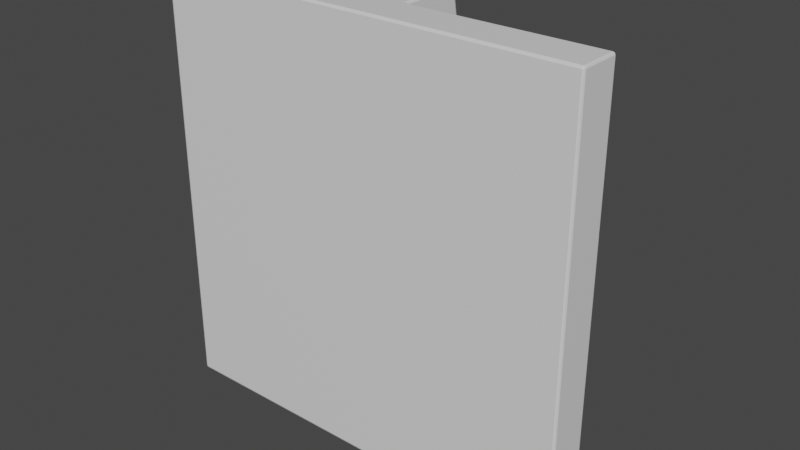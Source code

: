 # Source: C-StorageModule.blend  (saved by Blender 2.90.8; exported with 4.5.12 LTS)
import bpy
from mathutils import Matrix  # noqa: F401  (used for matrix-valued properties, if any)

bpy.ops.wm.read_factory_settings(use_empty=True)
scene = bpy.context.scene
scene.name = 'Scene'

# ---- collections
col_collection = bpy.data.collections.new('Collection'); scene.collection.children.link(col_collection)

# ---- materials (node trees are filled in below, after node groups)
mat_material = bpy.data.materials.new('Material')
mat_material.alpha_threshold = 0.0
mat_material.use_transparent_shadow = False
mat_material.line_color = (0.0, 0.0, 0.0, 1.0)

# ---- material node trees
mat_material.use_nodes = True; mat_material.node_tree.nodes.clear()
_N = mat_material.node_tree.nodes; _L = mat_material.node_tree.links
n0 = _N.new('ShaderNodeOutputMaterial'); n0.name = 'Material Output'; n0.location = (300, 300)
n1 = _N.new('ShaderNodeBsdfPrincipled'); n1.name = 'Principled BSDF'; n1.location = (10, 300)
n1.distribution = 'GGX'
n1.subsurface_method = 'BURLEY'
n1.inputs[2].default_value = 0.4
n1.inputs[3].default_value = 1.45
n1.inputs[27].default_value = (0.0, 0.0, 0.0, 1.0)
n1.inputs[28].default_value = 1.0
_L.new(n1.outputs[0], n0.inputs[0])
n0.is_active_output = True

# ---- world
world_world = bpy.data.worlds.new('World'); scene.world = world_world
world_world.use_nodes = True; world_world.node_tree.nodes.clear()
_N = world_world.node_tree.nodes; _L = world_world.node_tree.links
n0 = _N.new('ShaderNodeOutputWorld'); n0.name = 'World Output'; n0.location = (300, 300)
n1 = _N.new('ShaderNodeBackground'); n1.name = 'Background'; n1.location = (10, 300)
n1.inputs[0].default_value = (0.05088, 0.05088, 0.05088, 1.0)
_L.new(n1.outputs[0], n0.inputs[0])
n0.is_active_output = True
world_world.color = (0.05088, 0.05088, 0.05088)
world_world.use_sun_shadow = False
world_world.sun_shadow_jitter_overblur = 0.0

# ---- meshes
me_cube = bpy.data.meshes.new('Cube')
me_cube.from_pydata([(4.5, -0.1286, -3.871), (5.0, -1.129, -4.371), (4.5, -0.1286, 5.129), (5.0, -1.129, 5.629), (-4.5, -0.1286, -3.871), (-5.0, -1.129, -4.371), (-4.5, -0.1286, 5.129), (-5.0, -1.129, 5.629), (-5.0, -1.129, -1.038), (-5.0, -1.129, 2.295), (4.5, -0.1286, -1.538), (4.5, -0.1286, 2.795), (-4.5, -0.1286, 2.795), (-4.5, -0.1286, -1.538), (5.0, -1.129, 2.295), (5.0, -1.129, -1.038), (1.667, -1.129, -4.371), (-1.667, -1.129, -4.371), (2.167, -0.1286, 5.129), (-2.167, -0.1286, 5.129), (-1.667, -1.129, 5.629), (1.667, -1.129, 5.629), (-2.167, -0.1286, -3.871), (2.167, -0.1286, -3.871), (1.667, -1.129, -1.038), (-1.667, -1.129, -1.038), (1.667, -1.129, 2.295), (-1.667, -1.129, 2.295), (-2.167, -0.1286, -1.538), (2.167, -0.1286, -1.538), (-2.167, -0.1286, 2.795), (2.167, -0.1286, 2.795), (0.5556, -1.129, -4.371), (-0.5556, -1.129, -4.371), (0.5556, -0.1286, 5.629), (-0.5556, -0.1286, 5.629), (-0.5556, -1.129, 5.629), (0.5556, -1.129, 5.629), (-0.5556, -0.1286, -4.371), (0.5556, -0.1286, -4.371), (0.5556, -1.129, -1.038), (-0.5556, -1.129, -1.038), (0.5556, -1.129, 2.295), (-0.5556, -1.129, 2.295), (-0.5556, -0.1286, -1.038), (0.5556, -0.1286, -1.038), (-0.5556, -0.1286, 2.295), (0.5556, -0.1286, 2.295), (0.5556, 0.3714, 5.629), (-0.5556, 0.3714, 5.629), (-0.5556, 0.3714, -4.371), (0.5556, 0.3714, -4.371), (-0.5556, 0.3714, -1.038), (0.5556, 0.3714, -1.038), (-0.5556, 0.3714, 2.295), (0.5556, 0.3714, 2.295), (0.5556, 0.8714, 5.629), (-0.5556, 0.8714, 5.629), (-0.5556, 0.8714, -4.371), (0.5556, 0.8714, -4.371), (-0.5556, 0.8714, -1.038), (0.5556, 0.8714, -1.038), (-0.5556, 0.8714, 2.295), (0.5556, 0.8714, 2.295), (0.5556, 1.371, 5.629), (-0.5556, 1.371, 5.629), (-0.5556, 1.371, -4.371), (0.5556, 1.371, -4.371), (-0.5556, 1.371, -1.038), (0.5556, 1.371, -1.038), (-0.5556, 1.371, 2.295), (0.5556, 1.371, 2.295), (0.5556, 1.871, 2.844), (-0.5556, 1.871, 2.844), (-0.5556, 1.871, -1.587), (0.5556, 1.871, -1.587), (-0.5556, 1.871, -0.11), (0.5556, 1.871, -0.11), (-0.5556, 1.871, 1.367), (0.5556, 1.871, 1.367), (-1.667, -0.1286, 5.629), (-5.0, -0.1286, 5.629), (5.0, -0.1286, 2.295), (5.0, -0.1286, 5.629), (-5.0, -0.1286, -1.038), (-5.0, -0.1286, -4.371), (1.667, -0.1286, -4.371), (5.0, -0.1286, -4.371), (5.0, -0.1286, -1.038), (-5.0, -0.1286, 2.295), (1.667, -0.1286, -1.038), (1.667, -0.1286, 2.295), (1.667, -0.1286, 5.629), (-1.667, -0.1286, -4.371), (-1.667, -0.1286, -1.038), (-1.667, -0.1286, 2.295), (-2.167, -0.2286, 5.129), (-4.5, -0.2286, 5.129), (4.5, -0.2286, 2.795), (4.5, -0.2286, 5.129), (-4.5, -0.2286, -1.538), (-4.5, -0.2286, -3.871), (2.167, -0.2286, -3.871), (4.5, -0.2286, -3.871), (4.5, -0.2286, -1.538), (-4.5, -0.2286, 2.795), (2.167, -0.2286, -1.538), (2.167, -0.2286, 2.795), (2.167, -0.2286, 5.129), (-2.167, -0.2286, -3.871), (-2.167, -0.2286, -1.538), (-2.167, -0.2286, 2.795)], [], [(29, 10, 104, 106), (20, 80, 81, 7), (8, 84, 85, 5), (26, 14, 3, 21), (14, 82, 83, 3), (16, 86, 87, 1), (1, 87, 88, 15), (15, 88, 82, 14), (16, 1, 15, 24), (24, 15, 14, 26), (7, 81, 89, 9), (9, 89, 84, 8), (28, 22, 109, 110), (94, 84, 89, 95), (88, 90, 91, 82), (44, 94, 95, 46), (12, 6, 97, 105), (38, 93, 94, 44), (8, 25, 27, 9), (40, 24, 26, 42), (5, 17, 25, 8), (32, 16, 24, 40), (5, 85, 93, 17), (32, 39, 86, 16), (9, 27, 20, 7), (42, 26, 21, 37), (3, 83, 92, 21), (36, 35, 80, 20), (23, 29, 106, 102), (46, 95, 80, 35), (91, 47, 34, 92), (39, 38, 50, 51), (21, 92, 34, 37), (37, 34, 35, 36), (27, 43, 36, 20), (43, 42, 37, 36), (17, 93, 38, 33), (33, 38, 39, 32), (17, 33, 41, 25), (33, 32, 40, 41), (25, 41, 43, 27), (41, 40, 42, 43), (86, 39, 45, 90), (38, 44, 52, 50), (90, 45, 47, 91), (44, 46, 54, 52), (53, 51, 59, 61), (62, 60, 61, 63), (51, 50, 58, 59), (34, 47, 55, 48), (35, 34, 48, 49), (47, 45, 53, 55), (45, 39, 51, 53), (46, 35, 49, 54), (59, 58, 66, 67), (62, 57, 65, 70), (58, 60, 68, 66), (48, 55, 63, 56), (49, 48, 56, 57), (54, 62, 63, 55), (50, 52, 60, 58), (54, 49, 57, 62), (66, 68, 76, 74), (68, 70, 78, 76), (65, 64, 72, 73), (63, 61, 69, 71), (61, 59, 67, 69), (56, 63, 71, 64), (57, 56, 64, 65), (60, 62, 70, 68), (79, 78, 73, 72), (75, 74, 76, 77), (77, 76, 78, 79), (70, 65, 73, 78), (67, 66, 74, 75), (71, 69, 77, 79), (69, 67, 75, 77), (64, 71, 79, 72), (60, 52, 53, 61), (52, 54, 55, 53), (19, 6, 81, 80), (11, 2, 83, 82), (13, 4, 85, 84), (23, 0, 87, 86), (0, 10, 88, 87), (6, 12, 89, 81), (10, 29, 90, 88), (31, 11, 82, 91), (2, 18, 92, 83), (4, 22, 93, 85), (28, 13, 84, 94), (12, 30, 95, 89), (29, 23, 86, 90), (22, 28, 94, 93), (18, 31, 91, 92), (30, 19, 80, 95), (111, 105, 97, 96), (109, 101, 100, 110), (103, 102, 106, 104), (98, 107, 108, 99), (31, 18, 108, 107), (11, 31, 107, 98), (6, 19, 96, 97), (19, 30, 111, 96), (18, 2, 99, 108), (2, 11, 98, 99), (22, 4, 101, 109), (4, 13, 100, 101), (13, 28, 110, 100), (0, 23, 102, 103), (30, 12, 105, 111), (10, 0, 103, 104)])
_uv = me_cube.uv_layers.new(name='UVMap')
_uv.uv.foreach_set('vector', [0.61, 0.85, 0.61, 0.7333, 0.615, 0.7333, 0.615, 0.85, 0.125, 0.8333, 0.175, 0.8333, 0.175, 1.0, 0.125, 1.0, 0.5, 0.8333, 0.55, 0.8333, 0.55, 1.0, 0.5, 1.0, 0.3333, 0.3333, 0.5, 0.3333, 0.5, 0.5, 0.3333, 0.5, 0.5, 0.6667, 0.45, 0.6667, 0.45, 0.5, 0.5, 0.5, 0.125, 0.6667, 0.075, 0.6667, 0.075, 0.5, 0.125, 0.5, 0.5, 1.0, 0.45, 1.0, 0.45, 0.8333, 0.5, 0.8333, 0.5, 0.8333, 0.45, 0.8333, 0.45, 0.6667, 0.5, 0.6667, 0.3333, 2.384e-08, 0.5, 0.0, 0.5, 0.1667, 0.3333, 0.1667, 0.3333, 0.1667, 0.5, 0.1667, 0.5, 0.3333, 0.3333, 0.3333, 0.5, 0.5, 0.55, 0.5, 0.55, 0.6667, 0.5, 0.6667, 0.5, 0.6667, 0.55, 0.6667, 0.55, 0.8333, 0.5, 0.8333, 0.64, 0.85, 0.64, 0.7333, 0.645, 0.7333, 0.645, 0.85, 0.8889, 0.3333, 0.7222, 0.3333, 0.7222, 0.1667, 0.8889, 0.1667, 0.7222, 0.3333, 0.5556, 0.3333, 0.5556, 0.1667, 0.7222, 0.1667, 0.9444, 0.3333, 0.8889, 0.3333, 0.8889, 0.1667, 0.9444, 0.1667, 0.655, 0.7333, 0.655, 0.85, 0.65, 0.85, 0.65, 0.7333, 0.9444, 0.5, 0.8889, 0.5, 0.8889, 0.3333, 0.9444, 0.3333, 2.384e-08, 0.1667, 0.1667, 0.1667, 0.1667, 0.3333, 2.384e-08, 0.3333, 0.2778, 0.1667, 0.3333, 0.1667, 0.3333, 0.3333, 0.2778, 0.3333, 0.0, 4.768e-08, 0.1667, 2.384e-08, 0.1667, 0.1667, 2.384e-08, 0.1667, 0.2778, 2.384e-08, 0.3333, 2.384e-08, 0.3333, 0.1667, 0.2778, 0.1667, 0.125, 1.0, 0.075, 1.0, 0.075, 0.8333, 0.125, 0.8333, 0.125, 0.7222, 0.075, 0.7222, 0.075, 0.6667, 0.125, 0.6667, 2.384e-08, 0.3333, 0.1667, 0.3333, 0.1667, 0.5, 4.768e-08, 0.5, 0.2778, 0.3333, 0.3333, 0.3333, 0.3333, 0.5, 0.2778, 0.5, 0.125, 0.5, 0.175, 0.5, 0.175, 0.6667, 0.125, 0.6667, 0.125, 0.7778, 0.175, 0.7778, 0.175, 0.8333, 0.125, 0.8333, 0.6717, 0.7333, 0.6717, 0.85, 0.6667, 0.85, 0.6667, 0.7333, 0.9444, 0.1667, 0.8889, 0.1667, 0.8889, 2.384e-08, 0.9444, 4.768e-08, 0.5556, 0.1667, 0.5, 0.1667, 0.5, 2.384e-08, 0.5556, 2.384e-08, 0.075, 0.7222, 0.075, 0.7778, 0.05, 0.7778, 0.05, 0.7222, 0.125, 0.6667, 0.175, 0.6667, 0.175, 0.7222, 0.125, 0.7222, 0.125, 0.7222, 0.175, 0.7222, 0.175, 0.7778, 0.125, 0.7778, 0.1667, 0.3333, 0.2222, 0.3333, 0.2222, 0.5, 0.1667, 0.5, 0.2222, 0.3333, 0.2778, 0.3333, 0.2778, 0.5, 0.2222, 0.5, 0.125, 0.8333, 0.075, 0.8333, 0.075, 0.7778, 0.125, 0.7778, 0.125, 0.7778, 0.075, 0.7778, 0.075, 0.7222, 0.125, 0.7222, 0.1667, 2.384e-08, 0.2222, 2.384e-08, 0.2222, 0.1667, 0.1667, 0.1667, 0.2222, 2.384e-08, 0.2778, 2.384e-08, 0.2778, 0.1667, 0.2222, 0.1667, 0.1667, 0.1667, 0.2222, 0.1667, 0.2222, 0.3333, 0.1667, 0.3333, 0.2222, 0.1667, 0.2778, 0.1667, 0.2778, 0.3333, 0.2222, 0.3333, 0.5556, 0.5, 0.5, 0.5, 0.5, 0.3333, 0.5556, 0.3333, 0.45, 0.5, 0.45, 0.6667, 0.425, 0.6667, 0.425, 0.5, 0.5556, 0.3333, 0.5, 0.3333, 0.5, 0.1667, 0.5556, 0.1667, 0.45, 0.6667, 0.45, 0.8333, 0.425, 0.8333, 0.425, 0.6667, 0.325, 0.8333, 0.325, 1.0, 0.3, 1.0, 0.3, 0.8333, 0.7833, 0.8333, 0.7833, 0.6667, 0.8389, 0.6667, 0.8389, 0.8333, 0.05, 0.7222, 0.05, 0.7778, 0.025, 0.7778, 0.025, 0.7222, 0.35, 0.5, 0.35, 0.6667, 0.325, 0.6667, 0.325, 0.5, 0.175, 0.7778, 0.175, 0.7222, 0.2, 0.7222, 0.2, 0.7778, 0.35, 0.6667, 0.35, 0.8333, 0.325, 0.8333, 0.325, 0.6667, 0.35, 0.8333, 0.35, 1.0, 0.325, 1.0, 0.325, 0.8333, 0.45, 0.8333, 0.45, 1.0, 0.425, 1.0, 0.425, 0.8333, 0.025, 0.7222, 0.025, 0.7778, 0.0, 0.7778, 0.0, 0.7222, 0.4, 0.8333, 0.4, 1.0, 0.375, 1.0, 0.375, 0.8333, 0.4, 0.5, 0.4, 0.6667, 0.375, 0.6667, 0.375, 0.5, 0.325, 0.5, 0.325, 0.6667, 0.3, 0.6667, 0.3, 0.5, 0.2, 0.7778, 0.2, 0.7222, 0.225, 0.7222, 0.225, 0.7778, 0.6, 0.7889, 0.575, 0.7889, 0.575, 0.7333, 0.6, 0.7333, 0.425, 0.5, 0.425, 0.6667, 0.4, 0.6667, 0.4, 0.5, 0.425, 0.8333, 0.425, 1.0, 0.4, 1.0, 0.4, 0.8333, 0.375, 0.5, 0.375, 0.6667, 0.35, 0.7131, 0.35, 0.6392, 0.375, 0.6667, 0.375, 0.8333, 0.35, 0.7869, 0.35, 0.7131, 1.0, 0.5, 0.9444, 0.5, 0.9444, 0.3608, 1.0, 0.3608, 0.3, 0.6667, 0.3, 0.8333, 0.275, 0.8333, 0.275, 0.6667, 0.3, 0.8333, 0.3, 1.0, 0.275, 1.0, 0.275, 0.8333, 0.3, 0.5, 0.3, 0.6667, 0.275, 0.6667, 0.275, 0.5, 0.225, 0.7778, 0.225, 0.7222, 0.25, 0.7222, 0.25, 0.7778, 0.4, 0.6667, 0.4, 0.8333, 0.375, 0.8333, 0.375, 0.6667, 0.9444, 0.2869, 1.0, 0.2869, 1.0, 0.3608, 0.9444, 0.3608, 0.9444, 0.1392, 1.0, 0.1392, 1.0, 0.2131, 0.9444, 0.2131, 0.9444, 0.2131, 1.0, 0.2131, 1.0, 0.2869, 0.9444, 0.2869, 0.375, 0.8333, 0.375, 1.0, 0.35, 0.8608, 0.35, 0.7869, 0.9444, 0.0, 1.0, 0.0, 1.0, 0.1392, 0.9444, 0.1392, 0.275, 0.6667, 0.275, 0.8333, 0.25, 0.7869, 0.25, 0.7131, 0.275, 0.8333, 0.275, 1.0, 0.25, 0.8608, 0.25, 0.7869, 0.275, 0.5, 0.275, 0.6667, 0.25, 0.7131, 0.25, 0.6392, 0.575, 0.7889, 0.55, 0.7889, 0.55, 0.7333, 0.575, 0.7333, 0.8389, 0.5, 0.8389, 0.6667, 0.7833, 0.6667, 0.7833, 0.5, 0.8639, 0.025, 0.7472, 0.025, 0.7222, 0.0, 0.8889, 2.384e-08, 0.6972, 0.1417, 0.6972, 0.025, 0.7222, 0.0, 0.7222, 0.1667, 0.7472, 0.3583, 0.7472, 0.475, 0.7222, 0.5, 0.7222, 0.3333, 0.5806, 0.475, 0.6972, 0.475, 0.7222, 0.5, 0.5556, 0.5, 0.6972, 0.475, 0.6972, 0.3583, 0.7222, 0.3333, 0.7222, 0.5, 0.7472, 0.025, 0.7472, 0.1417, 0.7222, 0.1667, 0.7222, 0.0, 0.6972, 0.3583, 0.5806, 0.3583, 0.5556, 0.3333, 0.7222, 0.3333, 0.5806, 0.1417, 0.6972, 0.1417, 0.7222, 0.1667, 0.5556, 0.1667, 0.6972, 0.025, 0.5806, 0.025, 0.5556, 2.384e-08, 0.7222, 0.0, 0.7472, 0.475, 0.8639, 0.475, 0.8889, 0.5, 0.7222, 0.5, 0.8639, 0.3583, 0.7472, 0.3583, 0.7222, 0.3333, 0.8889, 0.3333, 0.7472, 0.1417, 0.8639, 0.1417, 0.8889, 0.1667, 0.7222, 0.1667, 0.5806, 0.3583, 0.5806, 0.475, 0.5556, 0.5, 0.5556, 0.3333, 0.8639, 0.475, 0.8639, 0.3583, 0.8889, 0.3333, 0.8889, 0.5, 0.5806, 0.025, 0.5806, 0.1417, 0.5556, 0.1667, 0.5556, 2.384e-08, 0.8639, 0.1417, 0.8639, 0.025, 0.8889, 2.384e-08, 0.8889, 0.1667, 0.6667, 0.6167, 0.6667, 0.7333, 0.55, 0.7333, 0.55, 0.6167, 0.7833, 0.7333, 0.6667, 0.7333, 0.6667, 0.6167, 0.7833, 0.6167, 0.6667, 0.6167, 0.55, 0.6167, 0.55, 0.5, 0.6667, 0.5, 0.7833, 0.5, 0.7833, 0.6167, 0.6667, 0.6167, 0.6667, 0.5, 0.8389, 0.6167, 0.8389, 0.5, 0.8439, 0.5, 0.8439, 0.6167, 0.635, 0.7333, 0.635, 0.85, 0.63, 0.85, 0.63, 0.7333, 0.6, 0.85, 0.6, 0.7333, 0.605, 0.7333, 0.605, 0.85, 0.645, 0.85, 0.645, 0.7333, 0.65, 0.7333, 0.65, 0.85, 0.8389, 0.7333, 0.8389, 0.6167, 0.8439, 0.6167, 0.8439, 0.7333, 0.655, 0.85, 0.655, 0.7333, 0.66, 0.7333, 0.66, 0.85, 0.63, 0.7333, 0.63, 0.85, 0.625, 0.85, 0.625, 0.7333, 0.605, 0.85, 0.605, 0.7333, 0.61, 0.7333, 0.61, 0.85, 0.8439, 0.6167, 0.8439, 0.5, 0.8489, 0.5, 0.8489, 0.6167, 0.64, 0.7333, 0.64, 0.85, 0.635, 0.85, 0.635, 0.7333, 0.625, 0.7333, 0.625, 0.85, 0.62, 0.85, 0.62, 0.7333, 0.615, 0.85, 0.615, 0.7333, 0.62, 0.7333, 0.62, 0.85])
me_cube.materials.append(mat_material)
me_cube.use_remesh_preserve_volume = False
me_cube.use_remesh_preserve_attributes = False
me_cube.use_mirror_vertex_groups = False
me_cube.update()

# ---- objects
ob_cube = bpy.data.objects.new('Cube', me_cube)

# ---- transforms, parenting, visibility, modifiers, constraints
ob_cube.location = (0.0, 0.0, 0.0)
ob_cube.lock_rotations_4d = False
ob_cube.empty_display_type = 'ARROWS'
ob_cube.lineart.crease_threshold = 0.0
_m = ob_cube.modifiers.new('Bevel', 'BEVEL')
_m.segments = 2
_m.limit_method = 'NONE'

# ---- collection membership
col_collection.objects.link(ob_cube)

# ---- scene / render settings (as saved in the file)
scene.frame_start = 1; scene.frame_end = 250; scene.frame_set(1)
scene.render.engine = 'BLENDER_EEVEE_NEXT'
scene.cycles.use_denoising = False
scene.cycles.samples = 128
scene.cycles.sampling_pattern = 'TABULATED_SOBOL'
scene.cycles.use_adaptive_sampling = False
scene.cycles.use_light_tree = False
scene.view_settings.view_transform = 'Filmic'
bpy.context.view_layer.update()

# ---- added for rendering (the .blend has no active camera and no usable light): camera, sun
cam_auto = bpy.data.cameras.new('AutoCamera')
cam_auto.lens = 50.0
cam_auto.sensor_width = 36.0
cam_auto.clip_end = 1000.0
ob_auto_camera = bpy.data.objects.new('AutoCamera', cam_auto)
scene.collection.objects.link(ob_auto_camera)
ob_auto_camera.location = (13.3758, -15.6796, 11.3292)
ob_auto_camera.rotation_euler = (1.09748, -7.21219e-08, 0.694738)
scene.camera = ob_auto_camera
light_auto_sun = bpy.data.lights.new('AutoSun', 'SUN')
light_auto_sun.energy = 3.0
light_auto_sun.angle = 0.0523599
ob_auto_sun = bpy.data.objects.new('AutoSun', light_auto_sun)
scene.collection.objects.link(ob_auto_sun)
ob_auto_sun.rotation_euler = (0.872665, 0.174533, 0.523599)
bpy.context.view_layer.update()
